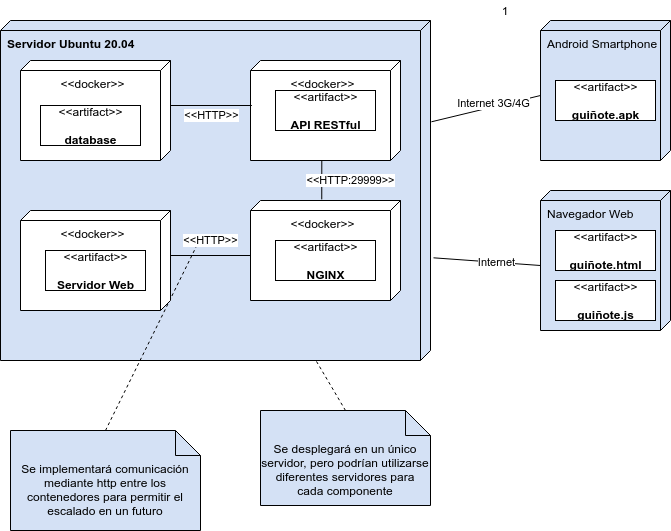

The diagram above was exported from draw.io. Its source (the exported page's mxGraphModel, read from the mxfile embedded in the PNG):
<mxGraphModel dx="3646" dy="420" grid="1" gridSize="10" guides="1" tooltips="1" connect="1" arrows="1" fold="1" page="1" pageScale="1" pageWidth="827" pageHeight="1169" math="0" shadow="0">
  <root>
    <mxCell id="0" />
    <mxCell id="1" parent="0" />
    <mxCell id="c51hr4VhrBy50WL6hIVh-1" value="&lt;b&gt;Servidor Ubuntu 20.04&lt;/b&gt;" style="verticalAlign=top;align=left;shape=cube;size=10;direction=south;fontStyle=0;html=1;boundedLbl=1;spacingLeft=5;fillColor=#D4E1F5;container=0;" parent="1" vertex="1">
      <mxGeometry x="-2350" y="60" width="430" height="340" as="geometry" />
    </mxCell>
    <mxCell id="c51hr4VhrBy50WL6hIVh-8" style="edgeStyle=none;rounded=0;orthogonalLoop=1;jettySize=auto;html=1;exitX=0;exitY=0;exitDx=75;exitDy=130;exitPerimeter=0;entryX=0.298;entryY=-0.002;entryDx=0;entryDy=0;entryPerimeter=0;endArrow=none;endFill=0;strokeColor=#000000;" parent="1" source="c51hr4VhrBy50WL6hIVh-13" target="c51hr4VhrBy50WL6hIVh-1" edge="1">
      <mxGeometry relative="1" as="geometry" />
    </mxCell>
    <mxCell id="c51hr4VhrBy50WL6hIVh-9" value="Internet 3G/4G" style="edgeLabel;html=1;align=center;verticalAlign=middle;resizable=0;points=[];" parent="c51hr4VhrBy50WL6hIVh-8" vertex="1" connectable="0">
      <mxGeometry x="-0.1566" y="-3" relative="1" as="geometry">
        <mxPoint as="offset" />
      </mxGeometry>
    </mxCell>
    <mxCell id="c51hr4VhrBy50WL6hIVh-10" style="rounded=0;orthogonalLoop=1;jettySize=auto;html=1;exitX=0;exitY=0;exitDx=75;exitDy=130;exitPerimeter=0;entryX=0.698;entryY=-0.007;entryDx=0;entryDy=0;entryPerimeter=0;endArrow=none;endFill=0;strokeColor=#000000;" parent="1" source="c51hr4VhrBy50WL6hIVh-16" target="c51hr4VhrBy50WL6hIVh-1" edge="1">
      <mxGeometry relative="1" as="geometry" />
    </mxCell>
    <mxCell id="c51hr4VhrBy50WL6hIVh-11" value="Internet" style="edgeLabel;html=1;align=center;verticalAlign=middle;resizable=0;points=[];" parent="c51hr4VhrBy50WL6hIVh-10" vertex="1" connectable="0">
      <mxGeometry x="-0.1746" y="1" relative="1" as="geometry">
        <mxPoint y="-1" as="offset" />
      </mxGeometry>
    </mxCell>
    <mxCell id="c51hr4VhrBy50WL6hIVh-12" value="" style="group" parent="1" vertex="1" connectable="0">
      <mxGeometry x="-1810" y="60" width="130" height="140" as="geometry" />
    </mxCell>
    <mxCell id="c51hr4VhrBy50WL6hIVh-13" value="Android Smartphone" style="verticalAlign=top;align=left;shape=cube;size=10;direction=south;fontStyle=0;html=1;boundedLbl=1;spacingLeft=5;fillColor=#D4E1F5;" parent="c51hr4VhrBy50WL6hIVh-12" vertex="1">
      <mxGeometry width="130" height="140" as="geometry" />
    </mxCell>
    <mxCell id="c51hr4VhrBy50WL6hIVh-14" value="&amp;lt;&amp;lt;artifact&amp;gt;&amp;gt;&lt;br&gt;&lt;br&gt;&lt;b&gt;guiñote.apk&lt;br&gt;&lt;/b&gt;" style="text;html=1;align=center;verticalAlign=middle;dashed=0;fillColor=#ffffff;strokeColor=#000000;" parent="c51hr4VhrBy50WL6hIVh-12" vertex="1">
      <mxGeometry x="15" y="60" width="100" height="40" as="geometry" />
    </mxCell>
    <mxCell id="c51hr4VhrBy50WL6hIVh-15" value="" style="group" parent="1" vertex="1" connectable="0">
      <mxGeometry x="-1810" y="230" width="130" height="140" as="geometry" />
    </mxCell>
    <mxCell id="c51hr4VhrBy50WL6hIVh-16" value="Navegador Web" style="verticalAlign=top;align=left;shape=cube;size=10;direction=south;fontStyle=0;html=1;boundedLbl=1;spacingLeft=5;fillColor=#D4E1F5;" parent="c51hr4VhrBy50WL6hIVh-15" vertex="1">
      <mxGeometry width="130" height="140" as="geometry" />
    </mxCell>
    <mxCell id="c51hr4VhrBy50WL6hIVh-17" value="&amp;lt;&amp;lt;artifact&amp;gt;&amp;gt;&lt;br&gt;&lt;br&gt;&lt;b&gt;guiñote.js&lt;br&gt;&lt;/b&gt;" style="text;html=1;align=center;verticalAlign=middle;dashed=0;fillColor=#ffffff;strokeColor=#000000;" parent="c51hr4VhrBy50WL6hIVh-15" vertex="1">
      <mxGeometry x="15" y="90" width="100" height="40" as="geometry" />
    </mxCell>
    <mxCell id="c51hr4VhrBy50WL6hIVh-18" value="&amp;lt;&amp;lt;artifact&amp;gt;&amp;gt;&lt;br&gt;&lt;br&gt;&lt;b&gt;guiñote.html&lt;br&gt;&lt;/b&gt;" style="text;html=1;align=center;verticalAlign=middle;dashed=0;fillColor=#ffffff;strokeColor=#000000;" parent="c51hr4VhrBy50WL6hIVh-15" vertex="1">
      <mxGeometry x="15" y="40" width="100" height="40" as="geometry" />
    </mxCell>
    <mxCell id="c51hr4VhrBy50WL6hIVh-19" style="edgeStyle=none;rounded=0;orthogonalLoop=1;jettySize=auto;html=1;exitX=0.5;exitY=0;exitDx=0;exitDy=0;exitPerimeter=0;entryX=0.64;entryY=0.535;entryDx=0;entryDy=0;entryPerimeter=0;endArrow=none;endFill=0;strokeColor=#000000;dashed=1;" parent="1" source="c51hr4VhrBy50WL6hIVh-20" target="c51hr4VhrBy50WL6hIVh-1" edge="1">
      <mxGeometry relative="1" as="geometry" />
    </mxCell>
    <mxCell id="c51hr4VhrBy50WL6hIVh-20" value="Se implementará comunicación mediante http entre los contenedores para permitir el escalado en un futuro" style="shape=note2;boundedLbl=1;whiteSpace=wrap;html=1;size=25;verticalAlign=top;align=center;fillColor=#D4E1F5;" parent="1" vertex="1">
      <mxGeometry x="-2340" y="470" width="190" height="100" as="geometry" />
    </mxCell>
    <mxCell id="c51hr4VhrBy50WL6hIVh-21" style="edgeStyle=none;rounded=0;orthogonalLoop=1;jettySize=auto;html=1;exitX=0.5;exitY=0;exitDx=0;exitDy=0;exitPerimeter=0;dashed=1;endArrow=none;endFill=0;strokeColor=#000000;" parent="1" source="c51hr4VhrBy50WL6hIVh-22" target="c51hr4VhrBy50WL6hIVh-1" edge="1">
      <mxGeometry relative="1" as="geometry" />
    </mxCell>
    <mxCell id="c51hr4VhrBy50WL6hIVh-22" value="Se desplegará en un único servidor, pero podrían utilizarse diferentes servidores para cada componente" style="shape=note2;boundedLbl=1;whiteSpace=wrap;html=1;size=25;verticalAlign=top;align=center;fillColor=#D4E1F5;" parent="1" vertex="1">
      <mxGeometry x="-2090" y="450" width="170" height="95" as="geometry" />
    </mxCell>
    <mxCell id="c51hr4VhrBy50WL6hIVh-23" value="1" style="text;html=1;strokeColor=none;fillColor=none;align=center;verticalAlign=middle;whiteSpace=wrap;rounded=0;" parent="1" vertex="1">
      <mxGeometry x="-1860" y="40" width="30" height="20" as="geometry" />
    </mxCell>
    <mxCell id="r-q35OOqg5amRJ2ki3Ia-11" style="edgeStyle=orthogonalEdgeStyle;rounded=0;orthogonalLoop=1;jettySize=auto;html=1;exitX=0;exitY=0;exitDx=100;exitDy=80;exitPerimeter=0;entryX=-0.011;entryY=0.525;entryDx=0;entryDy=0;entryPerimeter=0;endArrow=none;endFill=0;" edge="1" parent="1" source="c51hr4VhrBy50WL6hIVh-2" target="r-q35OOqg5amRJ2ki3Ia-7">
      <mxGeometry relative="1" as="geometry" />
    </mxCell>
    <mxCell id="c51hr4VhrBy50WL6hIVh-2" value="&amp;lt;&amp;lt;docker&amp;gt;&amp;gt;" style="verticalAlign=top;align=center;shape=cube;size=10;direction=south;html=1;boundedLbl=1;spacingLeft=5;" parent="1" vertex="1">
      <mxGeometry x="-2100" y="100" width="150" height="100" as="geometry" />
    </mxCell>
    <mxCell id="c51hr4VhrBy50WL6hIVh-3" style="edgeStyle=orthogonalEdgeStyle;rounded=0;orthogonalLoop=1;jettySize=auto;html=1;exitX=0;exitY=0;exitDx=45;exitDy=0;exitPerimeter=0;entryX=0.45;entryY=0.991;entryDx=0;entryDy=0;entryPerimeter=0;endArrow=none;endFill=0;strokeColor=#000000;" parent="1" source="c51hr4VhrBy50WL6hIVh-5" target="c51hr4VhrBy50WL6hIVh-2" edge="1">
      <mxGeometry x="-2350" y="50" as="geometry" />
    </mxCell>
    <mxCell id="c51hr4VhrBy50WL6hIVh-4" value="&amp;lt;&amp;lt;HTTP&amp;gt;&amp;gt;" style="edgeLabel;html=1;align=center;verticalAlign=middle;resizable=0;points=[];" parent="c51hr4VhrBy50WL6hIVh-3" vertex="1" connectable="0">
      <mxGeometry x="-0.1887" relative="1" as="geometry">
        <mxPoint x="7.2" y="10" as="offset" />
      </mxGeometry>
    </mxCell>
    <mxCell id="c51hr4VhrBy50WL6hIVh-5" value="&amp;lt;&amp;lt;docker&amp;gt;&amp;gt;" style="verticalAlign=top;align=center;shape=cube;size=10;direction=south;html=1;boundedLbl=1;spacingLeft=5;" parent="1" vertex="1">
      <mxGeometry x="-2330" y="100" width="150" height="100" as="geometry" />
    </mxCell>
    <mxCell id="c51hr4VhrBy50WL6hIVh-6" value="&amp;lt;&amp;lt;artifact&amp;gt;&amp;gt;&lt;br&gt;&lt;br&gt;&lt;b&gt;database&lt;/b&gt;" style="text;html=1;align=center;verticalAlign=middle;dashed=0;fillColor=#ffffff;strokeColor=#000000;" parent="1" vertex="1">
      <mxGeometry x="-2310" y="145" width="100" height="40" as="geometry" />
    </mxCell>
    <mxCell id="c51hr4VhrBy50WL6hIVh-7" value="&amp;lt;&amp;lt;artifact&amp;gt;&amp;gt;&lt;br&gt;&lt;br&gt;&lt;b&gt;API RESTful&lt;/b&gt;" style="text;html=1;align=center;verticalAlign=middle;dashed=0;fillColor=#ffffff;strokeColor=#000000;" parent="1" vertex="1">
      <mxGeometry x="-2075" y="130" width="100" height="40" as="geometry" />
    </mxCell>
    <mxCell id="r-q35OOqg5amRJ2ki3Ia-5" value="" style="group" vertex="1" connectable="0" parent="1">
      <mxGeometry x="-2330" y="250" width="150" height="100" as="geometry" />
    </mxCell>
    <mxCell id="c51hr4VhrBy50WL6hIVh-25" value="&amp;lt;&amp;lt;docker&amp;gt;&amp;gt;" style="verticalAlign=top;align=center;shape=cube;size=10;direction=south;html=1;boundedLbl=1;spacingLeft=5;" parent="r-q35OOqg5amRJ2ki3Ia-5" vertex="1">
      <mxGeometry width="150" height="100" as="geometry" />
    </mxCell>
    <mxCell id="c51hr4VhrBy50WL6hIVh-27" value="&amp;lt;&amp;lt;artifact&amp;gt;&amp;gt;&lt;br&gt;&lt;br&gt;&lt;b&gt;Servidor Web&lt;/b&gt;" style="text;html=1;align=center;verticalAlign=middle;dashed=0;fillColor=#ffffff;strokeColor=#000000;" parent="r-q35OOqg5amRJ2ki3Ia-5" vertex="1">
      <mxGeometry x="25" y="40" width="100" height="40" as="geometry" />
    </mxCell>
    <mxCell id="r-q35OOqg5amRJ2ki3Ia-6" value="" style="group" vertex="1" connectable="0" parent="1">
      <mxGeometry x="-2100" y="240" width="150" height="100" as="geometry" />
    </mxCell>
    <mxCell id="r-q35OOqg5amRJ2ki3Ia-7" value="&amp;lt;&amp;lt;docker&amp;gt;&amp;gt;" style="verticalAlign=top;align=center;shape=cube;size=10;direction=south;html=1;boundedLbl=1;spacingLeft=5;" vertex="1" parent="r-q35OOqg5amRJ2ki3Ia-6">
      <mxGeometry width="150" height="100" as="geometry" />
    </mxCell>
    <mxCell id="r-q35OOqg5amRJ2ki3Ia-8" value="&amp;lt;&amp;lt;artifact&amp;gt;&amp;gt;&lt;br&gt;&lt;br&gt;&lt;b&gt;NGINX&lt;/b&gt;" style="text;html=1;align=center;verticalAlign=middle;dashed=0;fillColor=#ffffff;strokeColor=#000000;" vertex="1" parent="r-q35OOqg5amRJ2ki3Ia-6">
      <mxGeometry x="25" y="40" width="100" height="40" as="geometry" />
    </mxCell>
    <mxCell id="r-q35OOqg5amRJ2ki3Ia-10" style="edgeStyle=orthogonalEdgeStyle;rounded=0;orthogonalLoop=1;jettySize=auto;html=1;exitX=0;exitY=0;exitDx=55;exitDy=150;exitPerimeter=0;entryX=0;entryY=0;entryDx=45;entryDy=0;entryPerimeter=0;endArrow=none;endFill=0;" edge="1" parent="1" source="r-q35OOqg5amRJ2ki3Ia-7" target="c51hr4VhrBy50WL6hIVh-25">
      <mxGeometry relative="1" as="geometry" />
    </mxCell>
    <mxCell id="r-q35OOqg5amRJ2ki3Ia-12" value="&amp;lt;&amp;lt;HTTP:29999&amp;gt;&amp;gt;" style="edgeLabel;html=1;align=center;verticalAlign=middle;resizable=0;points=[];" vertex="1" connectable="0" parent="1">
      <mxGeometry x="-1999.9971428571428" y="220" as="geometry" />
    </mxCell>
    <mxCell id="r-q35OOqg5amRJ2ki3Ia-13" value="&amp;lt;&amp;lt;HTTP&amp;gt;&amp;gt;" style="edgeLabel;html=1;align=center;verticalAlign=middle;resizable=0;points=[];" vertex="1" connectable="0" parent="1">
      <mxGeometry x="-2139.997142857143" y="280" as="geometry" />
    </mxCell>
  </root>
</mxGraphModel>